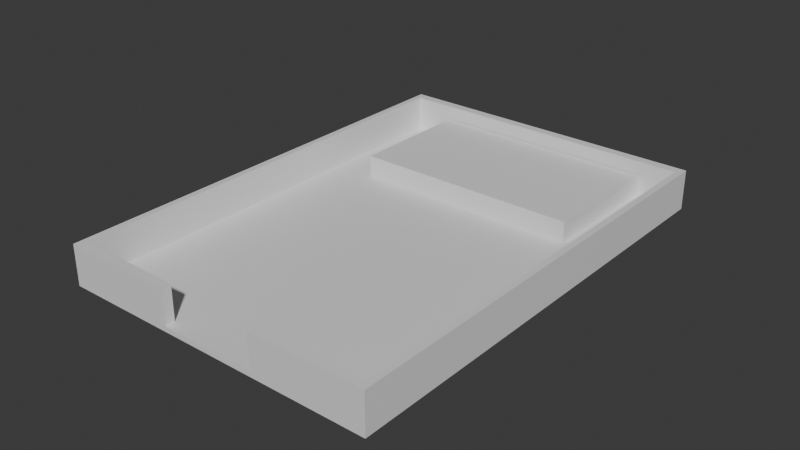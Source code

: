 # Source: PicoGame_2.blend  (saved by Blender 4.0.36; exported with 4.5.12 LTS)
import bpy
from mathutils import Matrix  # noqa: F401  (used for matrix-valued properties, if any)

bpy.ops.wm.read_factory_settings(use_empty=True)
scene = bpy.context.scene
scene.name = 'Scene'

# ---- collections
col_collection = bpy.data.collections.new('Collection'); scene.collection.children.link(col_collection)

# ---- materials (node trees are filled in below, after node groups)
mat_material = bpy.data.materials.new('Material')
mat_material.alpha_threshold = 0.0
mat_material.use_transparent_shadow = False
mat_material.roughness = 0.5
mat_material.line_color = (0.0, 0.0, 0.0, 1.0)

# ---- material node trees
mat_material.use_nodes = True; mat_material.node_tree.nodes.clear()
_N = mat_material.node_tree.nodes; _L = mat_material.node_tree.links
n0 = _N.new('ShaderNodeOutputMaterial'); n0.name = 'Material Output'; n0.location = (300, 300)
n1 = _N.new('ShaderNodeBsdfPrincipled'); n1.name = 'Principled BSDF'; n1.location = (10, 300)
n1.inputs[3].default_value = 1.45
_L.new(n1.outputs[0], n0.inputs[0])
n0.is_active_output = True

# ---- world
world_world = bpy.data.worlds.new('World'); scene.world = world_world
world_world.use_nodes = True; world_world.node_tree.nodes.clear()
_N = world_world.node_tree.nodes; _L = world_world.node_tree.links
n0 = _N.new('ShaderNodeOutputWorld'); n0.name = 'World Output'; n0.location = (300, 300)
n1 = _N.new('ShaderNodeBackground'); n1.name = 'Background'; n1.location = (10, 300)
n1.inputs[0].default_value = (0.05088, 0.05088, 0.05088, 1.0)
_L.new(n1.outputs[0], n0.inputs[0])
n0.is_active_output = True
world_world.color = (0.05088, 0.05088, 0.05088)
world_world.use_sun_shadow = False
world_world.sun_shadow_jitter_overblur = 0.0

# ---- meshes
me_cube = bpy.data.meshes.new('Cube')
me_cube.from_pydata([(1.0, 1.0, 1.0), (1.0, 1.0, -1.0), (1.0, -1.0, 1.0), (1.0, -1.0, -1.0), (-1.0, 1.0, 1.0), (-1.0, 1.0, -1.0), (-1.0, -1.0, 1.0), (-1.0, -1.0, -1.0), (0.959, 0.959, 1.0), (0.959, -0.959, 1.0), (-0.959, 0.959, 1.0), (-0.959, -0.959, 1.0), (0.959, 0.959, -0.7533), (0.959, -0.959, -0.7533), (-0.959, 0.959, -0.7533), (-0.959, -0.959, -0.7533), (-0.7002, 0.3868, -0.7546), (-0.7002, 0.3868, 0.2985), (-0.7002, 0.9503, -0.7546), (-0.7002, 0.9503, 0.2985), (0.7209, 0.3868, -0.7546), (0.7209, 0.3868, 0.2985), (0.7209, 0.9503, -0.7546), (0.7209, 0.9503, 0.2985), (-0.3113, 1.0, -1.0), (-0.3005, -1.0, 1.0), (-0.3005, -1.0, -1.0), (-0.3113, 1.0, 1.0), (-0.2985, -0.959, 1.0), (-0.2985, 0.959, 1.0), (-0.2985, -0.959, -0.7533), (-0.2985, 0.959, -0.7533), (0.2962, -1.0, -1.0), (0.307, 1.0, 1.0), (0.2944, 0.959, 1.0), (0.2944, 0.959, -0.7533), (0.307, 1.0, -1.0), (0.2962, -1.0, 1.0), (0.2944, -0.959, 1.0), (0.2944, -0.959, -0.7533), (1.0, 1.0, -0.5455), (-1.0, -1.0, -0.5455), (1.0, -1.0, -0.5455), (-1.0, 1.0, -0.5455), (-0.3113, 1.0, -0.5455), (-0.3005, -1.0, -0.747), (0.2962, -1.0, -0.747), (0.307, 1.0, -0.5455)], [], [(4, 6, 11, 10), (45, 25, 6, 41), (41, 6, 4, 43), (36, 1, 3, 32), (40, 0, 2, 42), (47, 33, 0, 40), (10, 11, 15, 14), (2, 0, 8, 9), (27, 4, 10, 29), (37, 2, 9, 38), (31, 14, 15, 30), (38, 9, 13, 39), (29, 10, 14, 31), (9, 8, 12, 13), (16, 17, 19, 18), (18, 19, 23, 22), (22, 23, 21, 20), (20, 21, 17, 16), (18, 22, 20, 16), (23, 19, 17, 21), (34, 29, 31, 35), (11, 28, 30, 15), (35, 31, 30, 39), (6, 25, 28, 11), (33, 27, 29, 34), (43, 4, 27, 44), (5, 24, 26, 7), (39, 46, 37, 38), (42, 2, 37, 46), (0, 33, 34, 8), (12, 35, 39, 13), (8, 34, 35, 12), (30, 28, 25, 45), (46, 39, 30, 45), (44, 27, 33, 47), (24, 36, 32, 26), (24, 44, 47, 36), (3, 42, 46, 32), (32, 46, 45, 26), (5, 43, 44, 24), (36, 47, 40, 1), (1, 40, 42, 3), (7, 41, 43, 5), (26, 45, 41, 7)])
_uv = me_cube.uv_layers.new(name='UVMap')
_uv.uv.foreach_set('vector', [0.625, 0.25, 0.625, 0.0, 0.625, 0.0, 0.625, 0.25, 0.4318, 0.9139, 0.625, 0.9139, 0.625, 1.0, 0.4318, 1.0, 0.4318, 0.0, 0.625, 0.0, 0.625, 0.25, 0.4318, 0.25, 0.2884, 0.5, 0.375, 0.5, 0.375, 0.75, 0.2884, 0.75, 0.4318, 0.5, 0.625, 0.5, 0.625, 0.75, 0.4318, 0.75, 0.4318, 0.4134, 0.625, 0.4134, 0.625, 0.5, 0.4318, 0.5, 0.625, 0.25, 0.625, 0.0, 0.625, 0.0, 0.625, 0.25, 0.625, 0.75, 0.625, 0.5, 0.625, 0.5, 0.625, 0.75, 0.625, 0.3361, 0.625, 0.25, 0.625, 0.25, 0.625, 0.3361, 0.625, 0.8366, 0.625, 0.75, 0.625, 0.75, 0.625, 0.8366, 0.7889, 0.5, 0.875, 0.5, 0.875, 0.75, 0.7889, 0.75, 0.625, 0.8366, 0.625, 0.75, 0.625, 0.75, 0.625, 0.8366, 0.625, 0.3361, 0.625, 0.25, 0.625, 0.25, 0.625, 0.3361, 0.625, 0.75, 0.625, 0.5, 0.625, 0.5, 0.625, 0.75, 0.375, 0.0, 0.625, 0.0, 0.625, 0.25, 0.375, 0.25, 0.375, 0.25, 0.625, 0.25, 0.625, 0.5, 0.375, 0.5, 0.375, 0.5, 0.625, 0.5, 0.625, 0.75, 0.375, 0.75, 0.375, 0.75, 0.625, 0.75, 0.625, 1.0, 0.375, 1.0, 0.125, 0.5, 0.375, 0.5, 0.375, 0.75, 0.125, 0.75, 0.625, 0.5, 0.875, 0.5, 0.875, 0.75, 0.625, 0.75, 0.625, 0.4134, 0.625, 0.3361, 0.625, 0.3361, 0.625, 0.4134, 0.625, 1.0, 0.625, 0.9139, 0.625, 0.9139, 0.625, 1.0, 0.7116, 0.5, 0.7889, 0.5, 0.7889, 0.75, 0.7116, 0.75, 0.625, 1.0, 0.625, 0.9139, 0.625, 0.9139, 0.625, 1.0, 0.625, 0.4134, 0.625, 0.3361, 0.625, 0.3361, 0.625, 0.4134, 0.4318, 0.25, 0.625, 0.25, 0.625, 0.3361, 0.4318, 0.3361, 0.125, 0.5, 0.2111, 0.5, 0.2111, 0.75, 0.125, 0.75, 0.625, 0.8366, 0.4318, 0.8366, 0.625, 0.8366, 0.625, 0.8366, 0.4318, 0.75, 0.625, 0.75, 0.625, 0.8366, 0.4318, 0.8366, 0.625, 0.5, 0.625, 0.4134, 0.625, 0.4134, 0.625, 0.5, 0.625, 0.5, 0.7116, 0.5, 0.7116, 0.75, 0.625, 0.75, 0.625, 0.5, 0.625, 0.4134, 0.625, 0.4134, 0.625, 0.5, 0.625, 0.9139, 0.625, 0.9139, 0.625, 0.9139, 0.4318, 0.9139, 0.4318, 0.8366, 0.7116, 0.75, 0.625, 0.9139, 0.4318, 0.9139, 0.4318, 0.3361, 0.625, 0.3361, 0.625, 0.4134, 0.4318, 0.4134, 0.2111, 0.5, 0.2884, 0.5, 0.2884, 0.75, 0.2111, 0.75, 0.375, 0.3361, 0.4318, 0.3361, 0.4318, 0.4134, 0.375, 0.4134, 0.375, 0.75, 0.4318, 0.75, 0.4318, 0.8366, 0.375, 0.8366, 0.375, 0.8366, 0.4318, 0.8366, 0.4318, 0.9139, 0.375, 0.9139, 0.375, 0.25, 0.4318, 0.25, 0.4318, 0.3361, 0.375, 0.3361, 0.375, 0.4134, 0.4318, 0.4134, 0.4318, 0.5, 0.375, 0.5, 0.375, 0.5, 0.4318, 0.5, 0.4318, 0.75, 0.375, 0.75, 0.375, 0.0, 0.4318, 0.0, 0.4318, 0.25, 0.375, 0.25, 0.375, 0.9139, 0.4318, 0.9139, 0.4318, 1.0, 0.375, 1.0])
me_cube.materials.append(mat_material)
me_cube.use_mirror_vertex_groups = False
me_cube.update()

# ---- objects
ob_cube = bpy.data.objects.new('Cube', me_cube)

# ---- transforms, parenting, visibility, modifiers, constraints
ob_cube.location = (0.0, 0.0, 0.0)
ob_cube.scale = (0.0525, 0.075, 0.006554)
ob_cube.lock_rotations_4d = False
ob_cube.empty_display_type = 'ARROWS'
ob_cube.lineart.crease_threshold = 0.0

# ---- collection membership
col_collection.objects.link(ob_cube)

# ---- scene / render settings (as saved in the file)
scene.frame_start = 1; scene.frame_end = 250; scene.frame_set(1)
scene.render.engine = 'BLENDER_EEVEE_NEXT'
scene.cycles.sampling_pattern = 'TABULATED_SOBOL'
bpy.context.view_layer.update()

# ---- added for rendering (the .blend has no active camera and no usable light): camera, sun
cam_auto = bpy.data.cameras.new('AutoCamera')
cam_auto.lens = 50.0
cam_auto.sensor_width = 36.0
cam_auto.clip_end = 1000.0
ob_auto_camera = bpy.data.objects.new('AutoCamera', cam_auto)
scene.collection.objects.link(ob_auto_camera)
ob_auto_camera.location = (0.185045, -0.222054, 0.148036)
ob_auto_camera.rotation_euler = (1.09748, -7.21219e-08, 0.694738)
scene.camera = ob_auto_camera
light_auto_sun = bpy.data.lights.new('AutoSun', 'SUN')
light_auto_sun.energy = 3.0
light_auto_sun.angle = 0.0523599
ob_auto_sun = bpy.data.objects.new('AutoSun', light_auto_sun)
scene.collection.objects.link(ob_auto_sun)
ob_auto_sun.rotation_euler = (0.872665, 0.174533, 0.523599)
bpy.context.view_layer.update()
